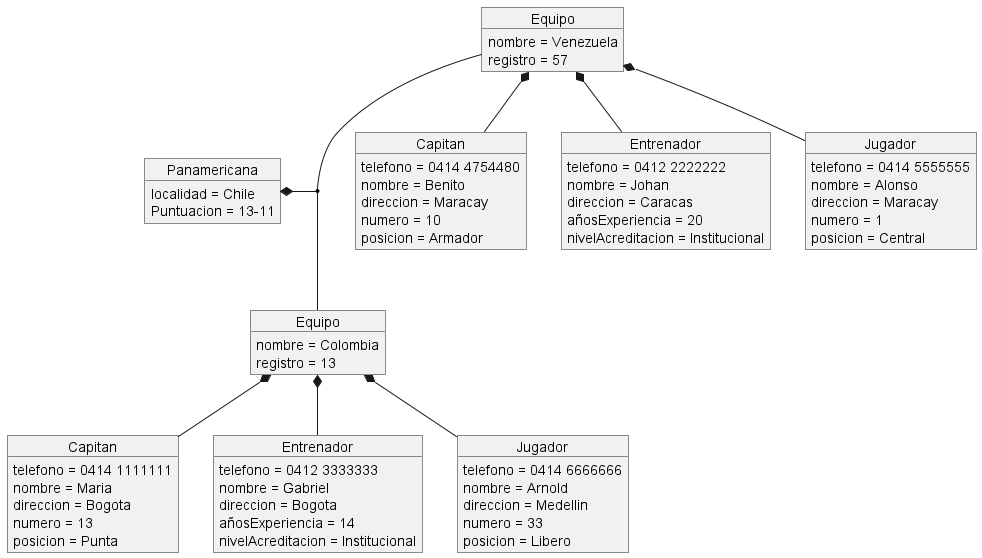

The diagram above was rendered by PlantUML. Its source (embedded in the PNG):
@startuml
object "Panamericana" as Juego{
    localidad = Chile
    Puntuacion = 13-11
}
object "Equipo" as Equipo1{
    nombre = Venezuela
    registro = 57
}
object "Equipo" as Equipo2{
    nombre = Colombia
    registro = 13
}
object "Capitan" as Capitan1{
    telefono = 0414 4754480
    nombre = Benito
    direccion = Maracay
    numero = 10
    posicion = Armador
}
object "Capitan" as Capitan2{
    telefono = 0414 1111111
    nombre = Maria
    direccion = Bogota
    numero = 13
    posicion = Punta
}
object "Entrenador" as Entrenador1{
    telefono = 0412 2222222
    nombre = Johan
    direccion = Caracas
    añosExperiencia = 20
    nivelAcreditacion = Institucional
}
object "Entrenador" as Entrenador2{
    telefono = 0412 3333333
    nombre = Gabriel
    direccion = Bogota
    añosExperiencia = 14
    nivelAcreditacion = Institucional
}
object "Jugador" as Jugador1{
    telefono = 0414 5555555
    nombre = Alonso
    direccion = Maracay
    numero = 1
    posicion = Central
}
object "Jugador" as Jugador2{
    telefono = 0414 6666666
    nombre = Arnold
    direccion = Medellin
    numero = 33
    posicion = Libero
}

Equipo1 *-- Capitan1
Equipo1 *-- Jugador1
Equipo1 *-- Entrenador1



Equipo2 *-- Capitan2
Equipo2 *-- Jugador2
Equipo2 *-- Entrenador2

Juego *-- (Equipo1, Equipo2)


@enduml